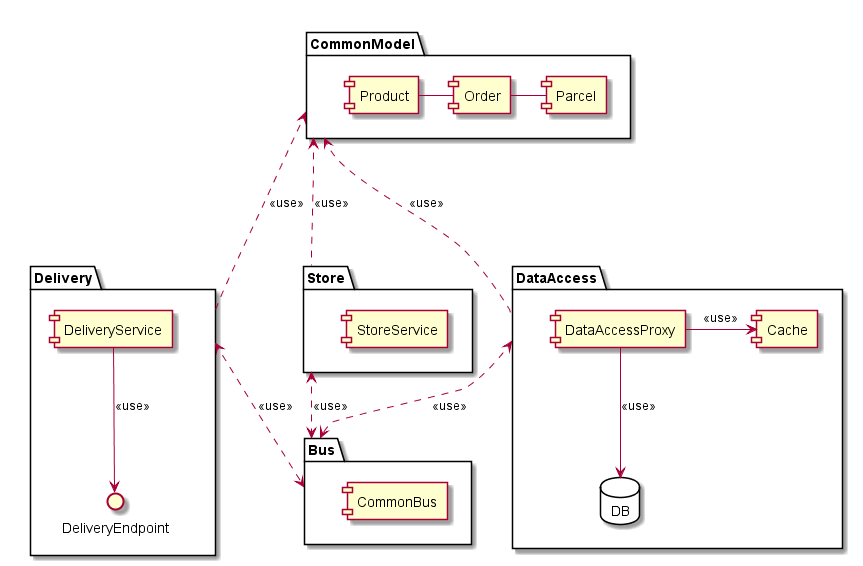

The diagram above was rendered by PlantUML. Its source (embedded in the PNG):
@startuml "Store Component Diagram"

package Bus{
 [CommonBus]
 [Store] <..> Bus: <<use>>
 [Delivery] <..> Bus: <<use>>
 [DataAccess] <..> Bus: <<use>>
}

package Delivery {
 [DeliveryService] --> DeliveryEndpoint: <<use>>
}

package CommonModel{
[Product] - [Order]
[Order] - [Parcel]
CommonModel <... Store : <<use>>
CommonModel <... DataAccess: <<use>>
CommonModel <... Delivery: <<use>>
}

package Store {
[StoreService]
}

package DataAccess{
database "DB"{
}
[DataAccessProxy] --> DB: <<use>>
[DataAccessProxy] -> [Cache]: <<use>>

}

@enduml